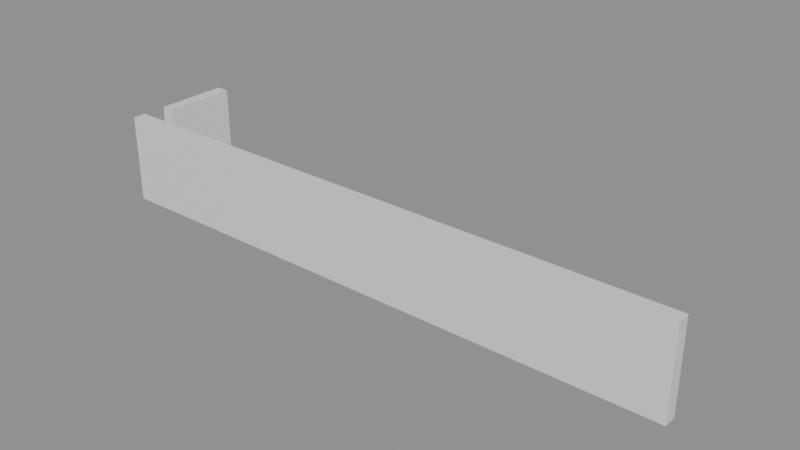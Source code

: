 # Source: building_lego.blend  (saved by Blender 5.0.119; exported with 4.5.12 LTS)
import bpy
from mathutils import Matrix  # noqa: F401  (used for matrix-valued properties, if any)

bpy.ops.wm.read_factory_settings(use_empty=True)
scene = bpy.context.scene
scene.name = 'Scene'

# ---- collections
col_01_paredes_externas = bpy.data.collections.new('01_Paredes_Externas'); scene.collection.children.link(col_01_paredes_externas)

# ---- materials (node trees are filled in below, after node groups)
mat_mat_parede_externa = bpy.data.materials.new('Mat_Parede_Externa')

# ---- material node trees
mat_mat_parede_externa.use_nodes = True; mat_mat_parede_externa.node_tree.nodes.clear()
_N = mat_mat_parede_externa.node_tree.nodes; _L = mat_mat_parede_externa.node_tree.links
n0 = _N.new('ShaderNodeBsdfPrincipled'); n0.name = 'BSDF - Pré-fundamentado'; n0.location = (-200, 100)
n1 = _N.new('ShaderNodeOutputMaterial'); n1.name = 'Saída de material'; n1.location = (200, 100)
_L.new(n0.outputs[0], n1.inputs[0])
n1.is_active_output = True

# ---- meshes
me_bloco_sandstone_wall_416_992_z_42 = bpy.data.meshes.new('Bloco_sandstone_wall_416_992_z-42')
me_bloco_sandstone_wall_416_992_z_42.from_pydata([(-0.5, -0.175, -1.2), (0.5, -0.175, -1.2), (0.5, 0.175, -1.2), (-0.5, 0.175, -1.2), (-0.5, -0.175, 1.2), (0.5, -0.175, 1.2), (0.5, 0.175, 1.2), (-0.5, 0.175, 1.2)], [], [(0, 1, 2, 3), (4, 7, 6, 5), (0, 4, 5, 1), (2, 6, 7, 3), (0, 3, 7, 4), (1, 5, 6, 2)])
me_bloco_sandstone_wall_416_992_z_42.materials.append(mat_mat_parede_externa)
me_bloco_sandstone_wall_416_992_z_42.update()
me_bloco_sandstone_wall_417_992_z_42 = bpy.data.meshes.new('Bloco_sandstone_wall_417_992_z-42')
me_bloco_sandstone_wall_417_992_z_42.from_pydata([(-0.5, -0.175, -1.2), (0.5, -0.175, -1.2), (0.5, 0.175, -1.2), (-0.5, 0.175, -1.2), (-0.5, -0.175, 1.2), (0.5, -0.175, 1.2), (0.5, 0.175, 1.2), (-0.5, 0.175, 1.2)], [], [(0, 1, 2, 3), (4, 7, 6, 5), (0, 4, 5, 1), (2, 6, 7, 3), (0, 3, 7, 4), (1, 5, 6, 2)])
me_bloco_sandstone_wall_417_992_z_42.materials.append(mat_mat_parede_externa)
me_bloco_sandstone_wall_417_992_z_42.update()
me_bloco_sandstone_wall_418_992_z_42 = bpy.data.meshes.new('Bloco_sandstone_wall_418_992_z-42')
me_bloco_sandstone_wall_418_992_z_42.from_pydata([(-0.5, -0.175, -1.2), (0.5, -0.175, -1.2), (0.5, 0.175, -1.2), (-0.5, 0.175, -1.2), (-0.5, -0.175, 1.2), (0.5, -0.175, 1.2), (0.5, 0.175, 1.2), (-0.5, 0.175, 1.2)], [], [(0, 1, 2, 3), (4, 7, 6, 5), (0, 4, 5, 1), (2, 6, 7, 3), (0, 3, 7, 4), (1, 5, 6, 2)])
me_bloco_sandstone_wall_418_992_z_42.materials.append(mat_mat_parede_externa)
me_bloco_sandstone_wall_418_992_z_42.update()
me_bloco_sandstone_wall_419_992_z_42 = bpy.data.meshes.new('Bloco_sandstone_wall_419_992_z-42')
me_bloco_sandstone_wall_419_992_z_42.from_pydata([(-0.5, -0.175, -1.2), (0.5, -0.175, -1.2), (0.5, 0.175, -1.2), (-0.5, 0.175, -1.2), (-0.5, -0.175, 1.2), (0.5, -0.175, 1.2), (0.5, 0.175, 1.2), (-0.5, 0.175, 1.2)], [], [(0, 1, 2, 3), (4, 7, 6, 5), (0, 4, 5, 1), (2, 6, 7, 3), (0, 3, 7, 4), (1, 5, 6, 2)])
me_bloco_sandstone_wall_419_992_z_42.materials.append(mat_mat_parede_externa)
me_bloco_sandstone_wall_419_992_z_42.update()
me_bloco_sandstone_wall_420_992_z_42 = bpy.data.meshes.new('Bloco_sandstone_wall_420_992_z-42')
me_bloco_sandstone_wall_420_992_z_42.from_pydata([(-0.5, -0.175, -1.2), (0.5, -0.175, -1.2), (0.5, 0.175, -1.2), (-0.5, 0.175, -1.2), (-0.5, -0.175, 1.2), (0.5, -0.175, 1.2), (0.5, 0.175, 1.2), (-0.5, 0.175, 1.2)], [], [(0, 1, 2, 3), (4, 7, 6, 5), (0, 4, 5, 1), (2, 6, 7, 3), (0, 3, 7, 4), (1, 5, 6, 2)])
me_bloco_sandstone_wall_420_992_z_42.materials.append(mat_mat_parede_externa)
me_bloco_sandstone_wall_420_992_z_42.update()
me_bloco_sandstone_wall_421_992_z_42 = bpy.data.meshes.new('Bloco_sandstone_wall_421_992_z-42')
me_bloco_sandstone_wall_421_992_z_42.from_pydata([(-0.5, -0.175, -1.2), (0.5, -0.175, -1.2), (0.5, 0.175, -1.2), (-0.5, 0.175, -1.2), (-0.5, -0.175, 1.2), (0.5, -0.175, 1.2), (0.5, 0.175, 1.2), (-0.5, 0.175, 1.2)], [], [(0, 1, 2, 3), (4, 7, 6, 5), (0, 4, 5, 1), (2, 6, 7, 3), (0, 3, 7, 4), (1, 5, 6, 2)])
me_bloco_sandstone_wall_421_992_z_42.materials.append(mat_mat_parede_externa)
me_bloco_sandstone_wall_421_992_z_42.update()
me_bloco_sandstone_wall_422_992_z_42 = bpy.data.meshes.new('Bloco_sandstone_wall_422_992_z-42')
me_bloco_sandstone_wall_422_992_z_42.from_pydata([(-0.5, -0.175, -1.2), (0.5, -0.175, -1.2), (0.5, 0.175, -1.2), (-0.5, 0.175, -1.2), (-0.5, -0.175, 1.2), (0.5, -0.175, 1.2), (0.5, 0.175, 1.2), (-0.5, 0.175, 1.2)], [], [(0, 1, 2, 3), (4, 7, 6, 5), (0, 4, 5, 1), (2, 6, 7, 3), (0, 3, 7, 4), (1, 5, 6, 2)])
me_bloco_sandstone_wall_422_992_z_42.materials.append(mat_mat_parede_externa)
me_bloco_sandstone_wall_422_992_z_42.update()
me_bloco_sandstone_wall_423_992_z_42 = bpy.data.meshes.new('Bloco_sandstone_wall_423_992_z-42')
me_bloco_sandstone_wall_423_992_z_42.from_pydata([(-0.5, -0.175, -1.2), (0.5, -0.175, -1.2), (0.5, 0.175, -1.2), (-0.5, 0.175, -1.2), (-0.5, -0.175, 1.2), (0.5, -0.175, 1.2), (0.5, 0.175, 1.2), (-0.5, 0.175, 1.2)], [], [(0, 1, 2, 3), (4, 7, 6, 5), (0, 4, 5, 1), (2, 6, 7, 3), (0, 3, 7, 4), (1, 5, 6, 2)])
me_bloco_sandstone_wall_423_992_z_42.materials.append(mat_mat_parede_externa)
me_bloco_sandstone_wall_423_992_z_42.update()
me_bloco_sandstone_wall_424_992_z_42 = bpy.data.meshes.new('Bloco_sandstone_wall_424_992_z-42')
me_bloco_sandstone_wall_424_992_z_42.from_pydata([(-0.5, -0.175, -1.2), (0.5, -0.175, -1.2), (0.5, 0.175, -1.2), (-0.5, 0.175, -1.2), (-0.5, -0.175, 1.2), (0.5, -0.175, 1.2), (0.5, 0.175, 1.2), (-0.5, 0.175, 1.2)], [], [(0, 1, 2, 3), (4, 7, 6, 5), (0, 4, 5, 1), (2, 6, 7, 3), (0, 3, 7, 4), (1, 5, 6, 2)])
me_bloco_sandstone_wall_424_992_z_42.materials.append(mat_mat_parede_externa)
me_bloco_sandstone_wall_424_992_z_42.update()
me_bloco_sandstone_wall_425_992_z_42 = bpy.data.meshes.new('Bloco_sandstone_wall_425_992_z-42')
me_bloco_sandstone_wall_425_992_z_42.from_pydata([(-0.5, -0.175, -1.2), (0.5, -0.175, -1.2), (0.5, 0.175, -1.2), (-0.5, 0.175, -1.2), (-0.5, -0.175, 1.2), (0.5, -0.175, 1.2), (0.5, 0.175, 1.2), (-0.5, 0.175, 1.2)], [], [(0, 1, 2, 3), (4, 7, 6, 5), (0, 4, 5, 1), (2, 6, 7, 3), (0, 3, 7, 4), (1, 5, 6, 2)])
me_bloco_sandstone_wall_425_992_z_42.materials.append(mat_mat_parede_externa)
me_bloco_sandstone_wall_425_992_z_42.update()
me_bloco_sandstone_wall_426_992_z_42 = bpy.data.meshes.new('Bloco_sandstone_wall_426_992_z-42')
me_bloco_sandstone_wall_426_992_z_42.from_pydata([(-0.5, -0.175, -1.2), (0.5, -0.175, -1.2), (0.5, 0.175, -1.2), (-0.5, 0.175, -1.2), (-0.5, -0.175, 1.2), (0.5, -0.175, 1.2), (0.5, 0.175, 1.2), (-0.5, 0.175, 1.2)], [], [(0, 1, 2, 3), (4, 7, 6, 5), (0, 4, 5, 1), (2, 6, 7, 3), (0, 3, 7, 4), (1, 5, 6, 2)])
me_bloco_sandstone_wall_426_992_z_42.materials.append(mat_mat_parede_externa)
me_bloco_sandstone_wall_426_992_z_42.update()
me_bloco_sandstone_wall_427_992_z_42 = bpy.data.meshes.new('Bloco_sandstone_wall_427_992_z-42')
me_bloco_sandstone_wall_427_992_z_42.from_pydata([(-0.5, -0.175, -1.2), (0.5, -0.175, -1.2), (0.5, 0.175, -1.2), (-0.5, 0.175, -1.2), (-0.5, -0.175, 1.2), (0.5, -0.175, 1.2), (0.5, 0.175, 1.2), (-0.5, 0.175, 1.2)], [], [(0, 1, 2, 3), (4, 7, 6, 5), (0, 4, 5, 1), (2, 6, 7, 3), (0, 3, 7, 4), (1, 5, 6, 2)])
me_bloco_sandstone_wall_427_992_z_42.materials.append(mat_mat_parede_externa)
me_bloco_sandstone_wall_427_992_z_42.update()
me_bloco_sandstone_wall_428_992_z_42 = bpy.data.meshes.new('Bloco_sandstone_wall_428_992_z-42')
me_bloco_sandstone_wall_428_992_z_42.from_pydata([(-0.5, -0.175, -1.2), (0.5, -0.175, -1.2), (0.5, 0.175, -1.2), (-0.5, 0.175, -1.2), (-0.5, -0.175, 1.2), (0.5, -0.175, 1.2), (0.5, 0.175, 1.2), (-0.5, 0.175, 1.2)], [], [(0, 1, 2, 3), (4, 7, 6, 5), (0, 4, 5, 1), (2, 6, 7, 3), (0, 3, 7, 4), (1, 5, 6, 2)])
me_bloco_sandstone_wall_428_992_z_42.materials.append(mat_mat_parede_externa)
me_bloco_sandstone_wall_428_992_z_42.update()
me_bloco_sandstone_wall_429_992_z_42 = bpy.data.meshes.new('Bloco_sandstone_wall_429_992_z-42')
me_bloco_sandstone_wall_429_992_z_42.from_pydata([(-0.5, -0.175, -1.2), (0.5, -0.175, -1.2), (0.5, 0.175, -1.2), (-0.5, 0.175, -1.2), (-0.5, -0.175, 1.2), (0.5, -0.175, 1.2), (0.5, 0.175, 1.2), (-0.5, 0.175, 1.2)], [], [(0, 1, 2, 3), (4, 7, 6, 5), (0, 4, 5, 1), (2, 6, 7, 3), (0, 3, 7, 4), (1, 5, 6, 2)])
me_bloco_sandstone_wall_429_992_z_42.materials.append(mat_mat_parede_externa)
me_bloco_sandstone_wall_429_992_z_42.update()
me_bloco_sandstone_wall_430_992_z_42 = bpy.data.meshes.new('Bloco_sandstone_wall_430_992_z-42')
me_bloco_sandstone_wall_430_992_z_42.from_pydata([(-0.5, -0.175, -1.2), (0.5, -0.175, -1.2), (0.5, 0.175, -1.2), (-0.5, 0.175, -1.2), (-0.5, -0.175, 1.2), (0.5, -0.175, 1.2), (0.5, 0.175, 1.2), (-0.5, 0.175, 1.2)], [], [(0, 1, 2, 3), (4, 7, 6, 5), (0, 4, 5, 1), (2, 6, 7, 3), (0, 3, 7, 4), (1, 5, 6, 2)])
me_bloco_sandstone_wall_430_992_z_42.materials.append(mat_mat_parede_externa)
me_bloco_sandstone_wall_430_992_z_42.update()
me_bloco_sandstone_wall_431_992_z_42 = bpy.data.meshes.new('Bloco_sandstone_wall_431_992_z-42')
me_bloco_sandstone_wall_431_992_z_42.from_pydata([(-0.5, -0.175, -1.2), (0.5, -0.175, -1.2), (0.5, 0.175, -1.2), (-0.5, 0.175, -1.2), (-0.5, -0.175, 1.2), (0.5, -0.175, 1.2), (0.5, 0.175, 1.2), (-0.5, 0.175, 1.2)], [], [(0, 1, 2, 3), (4, 7, 6, 5), (0, 4, 5, 1), (2, 6, 7, 3), (0, 3, 7, 4), (1, 5, 6, 2)])
me_bloco_sandstone_wall_431_992_z_42.materials.append(mat_mat_parede_externa)
me_bloco_sandstone_wall_431_992_z_42.update()
me_bloco_sandstone_wall_416_993_z_42 = bpy.data.meshes.new('Bloco_sandstone_wall_416_993_z-42')
me_bloco_sandstone_wall_416_993_z_42.from_pydata([(-0.175, -0.5, -1.2), (0.175, -0.5, -1.2), (0.175, 0.5, -1.2), (-0.175, 0.5, -1.2), (-0.175, -0.5, 1.2), (0.175, -0.5, 1.2), (0.175, 0.5, 1.2), (-0.175, 0.5, 1.2)], [], [(0, 1, 2, 3), (4, 7, 6, 5), (0, 4, 5, 1), (2, 6, 7, 3), (0, 3, 7, 4), (1, 5, 6, 2)])
me_bloco_sandstone_wall_416_993_z_42.materials.append(mat_mat_parede_externa)
me_bloco_sandstone_wall_416_993_z_42.update()
me_bloco_sandstone_wall_416_994_z_42 = bpy.data.meshes.new('Bloco_sandstone_wall_416_994_z-42')
me_bloco_sandstone_wall_416_994_z_42.from_pydata([(-0.175, -0.5, -1.2), (0.175, -0.5, -1.2), (0.175, 0.5, -1.2), (-0.175, 0.5, -1.2), (-0.175, -0.5, 1.2), (0.175, -0.5, 1.2), (0.175, 0.5, 1.2), (-0.175, 0.5, 1.2)], [], [(0, 1, 2, 3), (4, 7, 6, 5), (0, 4, 5, 1), (2, 6, 7, 3), (0, 3, 7, 4), (1, 5, 6, 2)])
me_bloco_sandstone_wall_416_994_z_42.materials.append(mat_mat_parede_externa)
me_bloco_sandstone_wall_416_994_z_42.update()

# ---- objects
ob_parede_externa_norte_y992_x416_431 = bpy.data.objects.new('Parede_Externa_Norte_Y992_X416_431', None)
ob_bloco_sandstone_wall_416_992_z_42 = bpy.data.objects.new('Bloco_sandstone_wall_416_992_z-42', me_bloco_sandstone_wall_416_992_z_42)
ob_bloco_sandstone_wall_417_992_z_42 = bpy.data.objects.new('Bloco_sandstone_wall_417_992_z-42', me_bloco_sandstone_wall_417_992_z_42)
ob_bloco_sandstone_wall_418_992_z_42 = bpy.data.objects.new('Bloco_sandstone_wall_418_992_z-42', me_bloco_sandstone_wall_418_992_z_42)
ob_bloco_sandstone_wall_419_992_z_42 = bpy.data.objects.new('Bloco_sandstone_wall_419_992_z-42', me_bloco_sandstone_wall_419_992_z_42)
ob_bloco_sandstone_wall_420_992_z_42 = bpy.data.objects.new('Bloco_sandstone_wall_420_992_z-42', me_bloco_sandstone_wall_420_992_z_42)
ob_bloco_sandstone_wall_421_992_z_42 = bpy.data.objects.new('Bloco_sandstone_wall_421_992_z-42', me_bloco_sandstone_wall_421_992_z_42)
ob_bloco_sandstone_wall_422_992_z_42 = bpy.data.objects.new('Bloco_sandstone_wall_422_992_z-42', me_bloco_sandstone_wall_422_992_z_42)
ob_bloco_sandstone_wall_423_992_z_42 = bpy.data.objects.new('Bloco_sandstone_wall_423_992_z-42', me_bloco_sandstone_wall_423_992_z_42)
ob_bloco_sandstone_wall_424_992_z_42 = bpy.data.objects.new('Bloco_sandstone_wall_424_992_z-42', me_bloco_sandstone_wall_424_992_z_42)
ob_bloco_sandstone_wall_425_992_z_42 = bpy.data.objects.new('Bloco_sandstone_wall_425_992_z-42', me_bloco_sandstone_wall_425_992_z_42)
ob_bloco_sandstone_wall_426_992_z_42 = bpy.data.objects.new('Bloco_sandstone_wall_426_992_z-42', me_bloco_sandstone_wall_426_992_z_42)
ob_bloco_sandstone_wall_427_992_z_42 = bpy.data.objects.new('Bloco_sandstone_wall_427_992_z-42', me_bloco_sandstone_wall_427_992_z_42)
ob_bloco_sandstone_wall_428_992_z_42 = bpy.data.objects.new('Bloco_sandstone_wall_428_992_z-42', me_bloco_sandstone_wall_428_992_z_42)
ob_bloco_sandstone_wall_429_992_z_42 = bpy.data.objects.new('Bloco_sandstone_wall_429_992_z-42', me_bloco_sandstone_wall_429_992_z_42)
ob_bloco_sandstone_wall_430_992_z_42 = bpy.data.objects.new('Bloco_sandstone_wall_430_992_z-42', me_bloco_sandstone_wall_430_992_z_42)
ob_bloco_sandstone_wall_431_992_z_42 = bpy.data.objects.new('Bloco_sandstone_wall_431_992_z-42', me_bloco_sandstone_wall_431_992_z_42)
ob_parede_externa_oeste_x416_y993_994 = bpy.data.objects.new('Parede_Externa_Oeste_X416_Y993_994', None)
ob_bloco_sandstone_wall_416_993_z_42 = bpy.data.objects.new('Bloco_sandstone_wall_416_993_z-42', me_bloco_sandstone_wall_416_993_z_42)
ob_bloco_sandstone_wall_416_994_z_42 = bpy.data.objects.new('Bloco_sandstone_wall_416_994_z-42', me_bloco_sandstone_wall_416_994_z_42)

# ---- transforms, parenting, visibility, modifiers, constraints
ob_parede_externa_norte_y992_x416_431.location = (0.0, -1.0, 0.0)
ob_parede_externa_norte_y992_x416_431.empty_display_type = 'CUBE'
ob_bloco_sandstone_wall_416_992_z_42.parent = ob_parede_externa_norte_y992_x416_431
ob_bloco_sandstone_wall_416_992_z_42.matrix_parent_inverse = Matrix(((1.0, -0.0, 0.0, -0.0), (-0.0, 1.0, -0.0, 1.0), (0.0, -0.0, 1.0, -0.0), (-0.0, 0.0, -0.0, 1.0)))
ob_bloco_sandstone_wall_416_992_z_42.location = (-7.5, -1.325, 1.2)
ob_bloco_sandstone_wall_417_992_z_42.parent = ob_parede_externa_norte_y992_x416_431
ob_bloco_sandstone_wall_417_992_z_42.matrix_parent_inverse = Matrix(((1.0, -0.0, 0.0, -0.0), (-0.0, 1.0, -0.0, 1.0), (0.0, -0.0, 1.0, -0.0), (-0.0, 0.0, -0.0, 1.0)))
ob_bloco_sandstone_wall_417_992_z_42.location = (-6.5, -1.325, 1.2)
ob_bloco_sandstone_wall_418_992_z_42.parent = ob_parede_externa_norte_y992_x416_431
ob_bloco_sandstone_wall_418_992_z_42.matrix_parent_inverse = Matrix(((1.0, -0.0, 0.0, -0.0), (-0.0, 1.0, -0.0, 1.0), (0.0, -0.0, 1.0, -0.0), (-0.0, 0.0, -0.0, 1.0)))
ob_bloco_sandstone_wall_418_992_z_42.location = (-5.5, -1.325, 1.2)
ob_bloco_sandstone_wall_419_992_z_42.parent = ob_parede_externa_norte_y992_x416_431
ob_bloco_sandstone_wall_419_992_z_42.matrix_parent_inverse = Matrix(((1.0, -0.0, 0.0, -0.0), (-0.0, 1.0, -0.0, 1.0), (0.0, -0.0, 1.0, -0.0), (-0.0, 0.0, -0.0, 1.0)))
ob_bloco_sandstone_wall_419_992_z_42.location = (-4.5, -1.325, 1.2)
ob_bloco_sandstone_wall_420_992_z_42.parent = ob_parede_externa_norte_y992_x416_431
ob_bloco_sandstone_wall_420_992_z_42.matrix_parent_inverse = Matrix(((1.0, -0.0, 0.0, -0.0), (-0.0, 1.0, -0.0, 1.0), (0.0, -0.0, 1.0, -0.0), (-0.0, 0.0, -0.0, 1.0)))
ob_bloco_sandstone_wall_420_992_z_42.location = (-3.5, -1.325, 1.2)
ob_bloco_sandstone_wall_421_992_z_42.parent = ob_parede_externa_norte_y992_x416_431
ob_bloco_sandstone_wall_421_992_z_42.matrix_parent_inverse = Matrix(((1.0, -0.0, 0.0, -0.0), (-0.0, 1.0, -0.0, 1.0), (0.0, -0.0, 1.0, -0.0), (-0.0, 0.0, -0.0, 1.0)))
ob_bloco_sandstone_wall_421_992_z_42.location = (-2.5, -1.325, 1.2)
ob_bloco_sandstone_wall_422_992_z_42.parent = ob_parede_externa_norte_y992_x416_431
ob_bloco_sandstone_wall_422_992_z_42.matrix_parent_inverse = Matrix(((1.0, -0.0, 0.0, -0.0), (-0.0, 1.0, -0.0, 1.0), (0.0, -0.0, 1.0, -0.0), (-0.0, 0.0, -0.0, 1.0)))
ob_bloco_sandstone_wall_422_992_z_42.location = (-1.5, -1.325, 1.2)
ob_bloco_sandstone_wall_423_992_z_42.parent = ob_parede_externa_norte_y992_x416_431
ob_bloco_sandstone_wall_423_992_z_42.matrix_parent_inverse = Matrix(((1.0, -0.0, 0.0, -0.0), (-0.0, 1.0, -0.0, 1.0), (0.0, -0.0, 1.0, -0.0), (-0.0, 0.0, -0.0, 1.0)))
ob_bloco_sandstone_wall_423_992_z_42.location = (-0.5, -1.325, 1.2)
ob_bloco_sandstone_wall_424_992_z_42.parent = ob_parede_externa_norte_y992_x416_431
ob_bloco_sandstone_wall_424_992_z_42.matrix_parent_inverse = Matrix(((1.0, -0.0, 0.0, -0.0), (-0.0, 1.0, -0.0, 1.0), (0.0, -0.0, 1.0, -0.0), (-0.0, 0.0, -0.0, 1.0)))
ob_bloco_sandstone_wall_424_992_z_42.location = (0.5, -1.325, 1.2)
ob_bloco_sandstone_wall_425_992_z_42.parent = ob_parede_externa_norte_y992_x416_431
ob_bloco_sandstone_wall_425_992_z_42.matrix_parent_inverse = Matrix(((1.0, -0.0, 0.0, -0.0), (-0.0, 1.0, -0.0, 1.0), (0.0, -0.0, 1.0, -0.0), (-0.0, 0.0, -0.0, 1.0)))
ob_bloco_sandstone_wall_425_992_z_42.location = (1.5, -1.325, 1.2)
ob_bloco_sandstone_wall_426_992_z_42.parent = ob_parede_externa_norte_y992_x416_431
ob_bloco_sandstone_wall_426_992_z_42.matrix_parent_inverse = Matrix(((1.0, -0.0, 0.0, -0.0), (-0.0, 1.0, -0.0, 1.0), (0.0, -0.0, 1.0, -0.0), (-0.0, 0.0, -0.0, 1.0)))
ob_bloco_sandstone_wall_426_992_z_42.location = (2.5, -1.325, 1.2)
ob_bloco_sandstone_wall_427_992_z_42.parent = ob_parede_externa_norte_y992_x416_431
ob_bloco_sandstone_wall_427_992_z_42.matrix_parent_inverse = Matrix(((1.0, -0.0, 0.0, -0.0), (-0.0, 1.0, -0.0, 1.0), (0.0, -0.0, 1.0, -0.0), (-0.0, 0.0, -0.0, 1.0)))
ob_bloco_sandstone_wall_427_992_z_42.location = (3.5, -1.325, 1.2)
ob_bloco_sandstone_wall_428_992_z_42.parent = ob_parede_externa_norte_y992_x416_431
ob_bloco_sandstone_wall_428_992_z_42.matrix_parent_inverse = Matrix(((1.0, -0.0, 0.0, -0.0), (-0.0, 1.0, -0.0, 1.0), (0.0, -0.0, 1.0, -0.0), (-0.0, 0.0, -0.0, 1.0)))
ob_bloco_sandstone_wall_428_992_z_42.location = (4.5, -1.325, 1.2)
ob_bloco_sandstone_wall_429_992_z_42.parent = ob_parede_externa_norte_y992_x416_431
ob_bloco_sandstone_wall_429_992_z_42.matrix_parent_inverse = Matrix(((1.0, -0.0, 0.0, -0.0), (-0.0, 1.0, -0.0, 1.0), (0.0, -0.0, 1.0, -0.0), (-0.0, 0.0, -0.0, 1.0)))
ob_bloco_sandstone_wall_429_992_z_42.location = (5.5, -1.325, 1.2)
ob_bloco_sandstone_wall_430_992_z_42.parent = ob_parede_externa_norte_y992_x416_431
ob_bloco_sandstone_wall_430_992_z_42.matrix_parent_inverse = Matrix(((1.0, -0.0, 0.0, -0.0), (-0.0, 1.0, -0.0, 1.0), (0.0, -0.0, 1.0, -0.0), (-0.0, 0.0, -0.0, 1.0)))
ob_bloco_sandstone_wall_430_992_z_42.location = (6.5, -1.325, 1.2)
ob_bloco_sandstone_wall_431_992_z_42.parent = ob_parede_externa_norte_y992_x416_431
ob_bloco_sandstone_wall_431_992_z_42.matrix_parent_inverse = Matrix(((1.0, -0.0, 0.0, -0.0), (-0.0, 1.0, -0.0, 1.0), (0.0, -0.0, 1.0, -0.0), (-0.0, 0.0, -0.0, 1.0)))
ob_bloco_sandstone_wall_431_992_z_42.location = (7.5, -1.325, 1.2)
ob_parede_externa_oeste_x416_y993_994.location = (-7.5, 0.5, 0.0)
ob_parede_externa_oeste_x416_y993_994.empty_display_type = 'CUBE'
ob_bloco_sandstone_wall_416_993_z_42.parent = ob_parede_externa_oeste_x416_y993_994
ob_bloco_sandstone_wall_416_993_z_42.matrix_parent_inverse = Matrix(((1.0, -0.0, 0.0, 7.5), (-0.0, 1.0, -0.0, -0.5), (0.0, -0.0, 1.0, -0.0), (-0.0, 0.0, -0.0, 1.0)))
ob_bloco_sandstone_wall_416_993_z_42.location = (-7.825, 0.0, 1.2)
ob_bloco_sandstone_wall_416_994_z_42.parent = ob_parede_externa_oeste_x416_y993_994
ob_bloco_sandstone_wall_416_994_z_42.matrix_parent_inverse = Matrix(((1.0, -0.0, 0.0, 7.5), (-0.0, 1.0, -0.0, -0.5), (0.0, -0.0, 1.0, -0.0), (-0.0, 0.0, -0.0, 1.0)))
ob_bloco_sandstone_wall_416_994_z_42.location = (-7.825, 1.0, 1.2)

# ---- collection membership
col_01_paredes_externas.objects.link(ob_parede_externa_norte_y992_x416_431)
col_01_paredes_externas.objects.link(ob_bloco_sandstone_wall_416_992_z_42)
col_01_paredes_externas.objects.link(ob_bloco_sandstone_wall_417_992_z_42)
col_01_paredes_externas.objects.link(ob_bloco_sandstone_wall_418_992_z_42)
col_01_paredes_externas.objects.link(ob_bloco_sandstone_wall_419_992_z_42)
col_01_paredes_externas.objects.link(ob_bloco_sandstone_wall_420_992_z_42)
col_01_paredes_externas.objects.link(ob_bloco_sandstone_wall_421_992_z_42)
col_01_paredes_externas.objects.link(ob_bloco_sandstone_wall_422_992_z_42)
col_01_paredes_externas.objects.link(ob_bloco_sandstone_wall_423_992_z_42)
col_01_paredes_externas.objects.link(ob_bloco_sandstone_wall_424_992_z_42)
col_01_paredes_externas.objects.link(ob_bloco_sandstone_wall_425_992_z_42)
col_01_paredes_externas.objects.link(ob_bloco_sandstone_wall_426_992_z_42)
col_01_paredes_externas.objects.link(ob_bloco_sandstone_wall_427_992_z_42)
col_01_paredes_externas.objects.link(ob_bloco_sandstone_wall_428_992_z_42)
col_01_paredes_externas.objects.link(ob_bloco_sandstone_wall_429_992_z_42)
col_01_paredes_externas.objects.link(ob_bloco_sandstone_wall_430_992_z_42)
col_01_paredes_externas.objects.link(ob_bloco_sandstone_wall_431_992_z_42)
col_01_paredes_externas.objects.link(ob_parede_externa_oeste_x416_y993_994)
col_01_paredes_externas.objects.link(ob_bloco_sandstone_wall_416_993_z_42)
col_01_paredes_externas.objects.link(ob_bloco_sandstone_wall_416_994_z_42)

# ---- scene / render settings (as saved in the file)
scene.frame_start = 1; scene.frame_end = 250; scene.frame_set(1)
scene.render.engine = 'BLENDER_EEVEE_NEXT'
scene.render.bake_bias = 0.0
scene.render.bake_samples = 0
scene.cycles.sampling_pattern = 'TABULATED_SOBOL'
scene.eevee.use_volume_custom_range = False
bpy.context.view_layer.update()

# ---- added for rendering (the .blend has no active camera and no usable light): camera, sun + grey world if the file has none
cam_auto = bpy.data.cameras.new('AutoCamera')
cam_auto.lens = 50.0
cam_auto.sensor_width = 36.0
cam_auto.clip_end = 1000.0
ob_auto_camera = bpy.data.objects.new('AutoCamera', cam_auto)
scene.collection.objects.link(ob_auto_camera)
ob_auto_camera.location = (15.2244, -18.2692, 13.3795)
ob_auto_camera.rotation_euler = (1.09748, -7.21219e-08, 0.694738)
scene.camera = ob_auto_camera
light_auto_sun = bpy.data.lights.new('AutoSun', 'SUN')
light_auto_sun.energy = 3.0
light_auto_sun.angle = 0.0523599
ob_auto_sun = bpy.data.objects.new('AutoSun', light_auto_sun)
scene.collection.objects.link(ob_auto_sun)
ob_auto_sun.rotation_euler = (0.872665, 0.174533, 0.523599)
if scene.world is None:
    world_auto = bpy.data.worlds.new('AutoWorld')
    world_auto.color = (0.3, 0.3, 0.3)
    scene.world = world_auto
bpy.context.view_layer.update()
